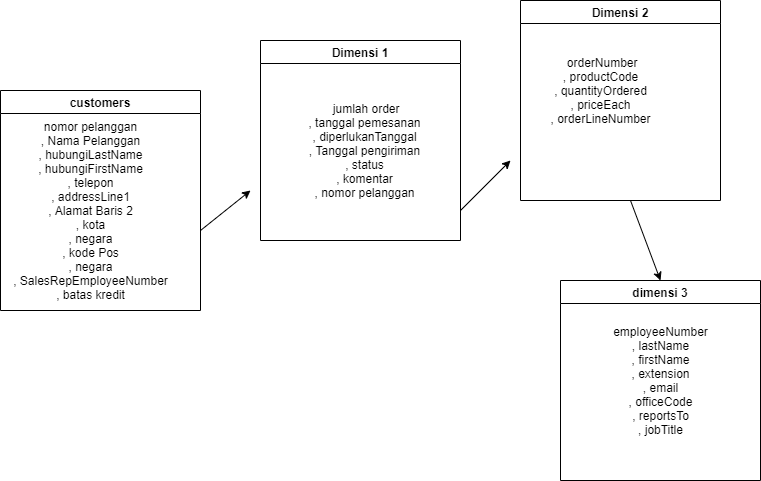

The diagram above was exported from draw.io. Its source (the exported page's mxGraphModel, read from the mxfile embedded in the PNG):
<mxGraphModel dx="868" dy="492" grid="1" gridSize="10" guides="1" tooltips="1" connect="1" arrows="1" fold="1" page="1" pageScale="1" pageWidth="827" pageHeight="1169" math="0" shadow="0">
  <root>
    <mxCell id="0" />
    <mxCell id="1" parent="0" />
    <mxCell id="4sdqdOofF_AkoONw0c6A-1" value="customers" style="swimlane;startSize=23;" vertex="1" parent="1">
      <mxGeometry x="50" y="150" width="200" height="220" as="geometry" />
    </mxCell>
    <mxCell id="4sdqdOofF_AkoONw0c6A-2" value="&lt;div&gt;&lt;font style=&quot;vertical-align: inherit&quot;&gt;&lt;font style=&quot;vertical-align: inherit&quot;&gt;nomor pelanggan&lt;/font&gt;&lt;/font&gt;&lt;/div&gt;&lt;div&gt;&lt;font style=&quot;vertical-align: inherit&quot;&gt;&lt;font style=&quot;vertical-align: inherit&quot;&gt;, Nama Pelanggan&lt;/font&gt;&lt;/font&gt;&lt;/div&gt;&lt;div&gt;&lt;font style=&quot;vertical-align: inherit&quot;&gt;&lt;font style=&quot;vertical-align: inherit&quot;&gt;, hubungiLastName&lt;/font&gt;&lt;/font&gt;&lt;/div&gt;&lt;div&gt;&lt;font style=&quot;vertical-align: inherit&quot;&gt;&lt;font style=&quot;vertical-align: inherit&quot;&gt;, hubungiFirstName&lt;/font&gt;&lt;/font&gt;&lt;/div&gt;&lt;div&gt;&lt;font style=&quot;vertical-align: inherit&quot;&gt;&lt;font style=&quot;vertical-align: inherit&quot;&gt;, telepon&lt;/font&gt;&lt;/font&gt;&lt;/div&gt;&lt;div&gt;&lt;font style=&quot;vertical-align: inherit&quot;&gt;&lt;font style=&quot;vertical-align: inherit&quot;&gt;, addressLine1&lt;/font&gt;&lt;/font&gt;&lt;/div&gt;&lt;div&gt;&lt;font style=&quot;vertical-align: inherit&quot;&gt;&lt;font style=&quot;vertical-align: inherit&quot;&gt;, Alamat Baris 2&lt;/font&gt;&lt;/font&gt;&lt;/div&gt;&lt;div&gt;&lt;font style=&quot;vertical-align: inherit&quot;&gt;&lt;font style=&quot;vertical-align: inherit&quot;&gt;, kota&lt;/font&gt;&lt;/font&gt;&lt;/div&gt;&lt;div&gt;&lt;font style=&quot;vertical-align: inherit&quot;&gt;&lt;font style=&quot;vertical-align: inherit&quot;&gt;, negara&lt;/font&gt;&lt;/font&gt;&lt;/div&gt;&lt;div&gt;&lt;font style=&quot;vertical-align: inherit&quot;&gt;&lt;font style=&quot;vertical-align: inherit&quot;&gt;, kode Pos&lt;/font&gt;&lt;/font&gt;&lt;/div&gt;&lt;div&gt;&lt;font style=&quot;vertical-align: inherit&quot;&gt;&lt;font style=&quot;vertical-align: inherit&quot;&gt;, negara&lt;/font&gt;&lt;/font&gt;&lt;/div&gt;&lt;div&gt;&lt;font style=&quot;vertical-align: inherit&quot;&gt;&lt;font style=&quot;vertical-align: inherit&quot;&gt;, SalesRepEmployeeNumber&lt;/font&gt;&lt;/font&gt;&lt;/div&gt;&lt;div&gt;&lt;font style=&quot;vertical-align: inherit&quot;&gt;&lt;font style=&quot;vertical-align: inherit&quot;&gt;, batas kredit&lt;/font&gt;&lt;/font&gt;&lt;/div&gt;" style="text;html=1;align=center;verticalAlign=middle;resizable=0;points=[];autosize=1;strokeColor=none;fillColor=none;" vertex="1" parent="1">
      <mxGeometry x="55" y="175" width="170" height="190" as="geometry" />
    </mxCell>
    <mxCell id="4sdqdOofF_AkoONw0c6A-3" value="Dimensi 1" style="swimlane;" vertex="1" parent="1">
      <mxGeometry x="310" y="100" width="200" height="200" as="geometry" />
    </mxCell>
    <mxCell id="4sdqdOofF_AkoONw0c6A-4" value="&lt;div&gt;&lt;font style=&quot;vertical-align: inherit&quot;&gt;&lt;font style=&quot;vertical-align: inherit&quot;&gt;&amp;nbsp;jumlah order&lt;/font&gt;&lt;/font&gt;&lt;/div&gt;&lt;div&gt;&lt;font style=&quot;vertical-align: inherit&quot;&gt;&lt;font style=&quot;vertical-align: inherit&quot;&gt;, tanggal pemesanan&lt;/font&gt;&lt;/font&gt;&lt;/div&gt;&lt;div&gt;&lt;font style=&quot;vertical-align: inherit&quot;&gt;&lt;font style=&quot;vertical-align: inherit&quot;&gt;, diperlukanTanggal&lt;/font&gt;&lt;/font&gt;&lt;/div&gt;&lt;div&gt;&lt;font style=&quot;vertical-align: inherit&quot;&gt;&lt;font style=&quot;vertical-align: inherit&quot;&gt;, Tanggal pengiriman&lt;/font&gt;&lt;/font&gt;&lt;/div&gt;&lt;div&gt;&lt;font style=&quot;vertical-align: inherit&quot;&gt;&lt;font style=&quot;vertical-align: inherit&quot;&gt;, status&lt;/font&gt;&lt;/font&gt;&lt;/div&gt;&lt;div&gt;&lt;font style=&quot;vertical-align: inherit&quot;&gt;&lt;font style=&quot;vertical-align: inherit&quot;&gt;, komentar&lt;/font&gt;&lt;/font&gt;&lt;/div&gt;&lt;div&gt;&lt;font style=&quot;vertical-align: inherit&quot;&gt;&lt;font style=&quot;vertical-align: inherit&quot;&gt;, nomor pelanggan&lt;/font&gt;&lt;/font&gt;&lt;/div&gt;" style="text;html=1;align=center;verticalAlign=middle;resizable=0;points=[];autosize=1;strokeColor=none;fillColor=none;" vertex="1" parent="4sdqdOofF_AkoONw0c6A-3">
      <mxGeometry x="39" y="60" width="130" height="100" as="geometry" />
    </mxCell>
    <mxCell id="4sdqdOofF_AkoONw0c6A-7" value="Dimensi 2" style="swimlane;" vertex="1" parent="1">
      <mxGeometry x="570" y="60" width="200" height="200" as="geometry" />
    </mxCell>
    <mxCell id="4sdqdOofF_AkoONw0c6A-9" value="&lt;div&gt;&amp;nbsp;orderNumber&lt;/div&gt;&lt;div&gt;, productCode&lt;/div&gt;&lt;div&gt;, quantityOrdered&lt;/div&gt;&lt;div&gt;, priceEach&lt;/div&gt;&lt;div&gt;, orderLineNumber&lt;/div&gt;" style="text;html=1;align=center;verticalAlign=middle;resizable=0;points=[];autosize=1;strokeColor=none;fillColor=none;" vertex="1" parent="1">
      <mxGeometry x="590" y="110" width="120" height="80" as="geometry" />
    </mxCell>
    <mxCell id="4sdqdOofF_AkoONw0c6A-10" value="dimensi 3" style="swimlane;" vertex="1" parent="1">
      <mxGeometry x="610" y="340" width="200" height="200" as="geometry" />
    </mxCell>
    <mxCell id="4sdqdOofF_AkoONw0c6A-11" value="&lt;div&gt;employeeNumber&lt;/div&gt;&lt;div&gt;, lastName&lt;/div&gt;&lt;div&gt;, firstName&lt;/div&gt;&lt;div&gt;, extension&lt;/div&gt;&lt;div&gt;, email&lt;/div&gt;&lt;div&gt;, officeCode&lt;/div&gt;&lt;div&gt;, reportsTo&lt;/div&gt;&lt;div&gt;, jobTitle&lt;/div&gt;" style="text;html=1;align=center;verticalAlign=middle;resizable=0;points=[];autosize=1;strokeColor=none;fillColor=none;" vertex="1" parent="4sdqdOofF_AkoONw0c6A-10">
      <mxGeometry x="45" y="40" width="110" height="120" as="geometry" />
    </mxCell>
    <mxCell id="4sdqdOofF_AkoONw0c6A-12" value="" style="endArrow=classic;html=1;rounded=0;" edge="1" parent="1">
      <mxGeometry width="50" height="50" relative="1" as="geometry">
        <mxPoint x="250" y="290" as="sourcePoint" />
        <mxPoint x="300" y="250" as="targetPoint" />
        <Array as="points" />
      </mxGeometry>
    </mxCell>
    <mxCell id="4sdqdOofF_AkoONw0c6A-13" value="" style="endArrow=classic;html=1;rounded=0;" edge="1" parent="1">
      <mxGeometry width="50" height="50" relative="1" as="geometry">
        <mxPoint x="510" y="270" as="sourcePoint" />
        <mxPoint x="560" y="220" as="targetPoint" />
      </mxGeometry>
    </mxCell>
    <mxCell id="4sdqdOofF_AkoONw0c6A-18" value="" style="endArrow=classic;html=1;rounded=0;entryX=0.5;entryY=0;entryDx=0;entryDy=0;" edge="1" parent="1" target="4sdqdOofF_AkoONw0c6A-10">
      <mxGeometry width="50" height="50" relative="1" as="geometry">
        <mxPoint x="680" y="260" as="sourcePoint" />
        <mxPoint x="720" y="280" as="targetPoint" />
      </mxGeometry>
    </mxCell>
  </root>
</mxGraphModel>